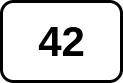

The diagram above was exported from draw.io. Its source (the exported page's mxGraphModel, read from the mxfile embedded in the PNG):
<mxGraphModel dx="942" dy="562" grid="1" gridSize="10" guides="1" tooltips="1" connect="1" arrows="1" fold="1" page="1" pageScale="1" pageWidth="827" pageHeight="1169" math="0" shadow="0">
  <root>
    <mxCell id="0" />
    <mxCell id="1" parent="0" />
    <mxCell id="2" value="" style="whiteSpace=wrap;html=1;imageAspect=1;strokeWidth=3;rounded=1;" vertex="1" parent="1">
      <mxGeometry x="35" y="880" width="120" height="80" as="geometry" />
    </mxCell>
    <mxCell id="3" value="&lt;font face=&quot;Helvetica&quot; style=&quot;font-size: 42px;&quot;&gt;&lt;b style=&quot;font-size: 42px;&quot;&gt;42&lt;/b&gt;&lt;/font&gt;" style="text;html=1;align=center;verticalAlign=middle;resizable=0;points=[];autosize=1;strokeColor=none;fontSize=42;fontFamily=Verdana;" vertex="1" parent="1">
      <mxGeometry x="65" y="890" width="60" height="60" as="geometry" />
    </mxCell>
  </root>
</mxGraphModel>